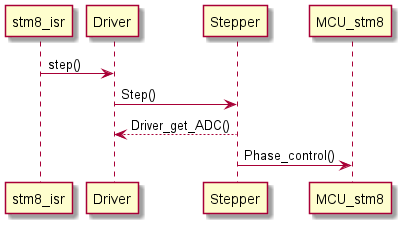

The diagram above was rendered by PlantUML. Its source (embedded in the PNG):
@startuml inline_umlgraph_19.png
stm8_isr -> Driver: step()
Driver -> Stepper: Step()
Stepper -->  Driver: Driver_get_ADC()
Stepper ->  MCU_stm8: Phase_control()
@enduml